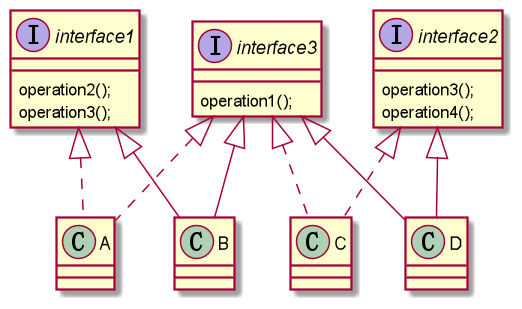

The diagram above was rendered by PlantUML. Its source (embedded in the PNG):
@startuml
'https://plantuml.com/class-diagram



class A
class B
class C
class D
interface interface1{
    operation2();
    operation3();

}
interface interface2{
    operation3();
    operation4();
}
interface interface3{
    operation1();
}
/'B D 实现接口interface1, A通过接口interface1依赖B, C通过接口interface1依赖D'/
interface1 <|-- B
interface2 <|-- D
interface3 <|-- B
interface3 <|-- D

interface1 <|.. A
interface2 <|.. C
interface3 <|.. A
interface3 <|.. C





@enduml